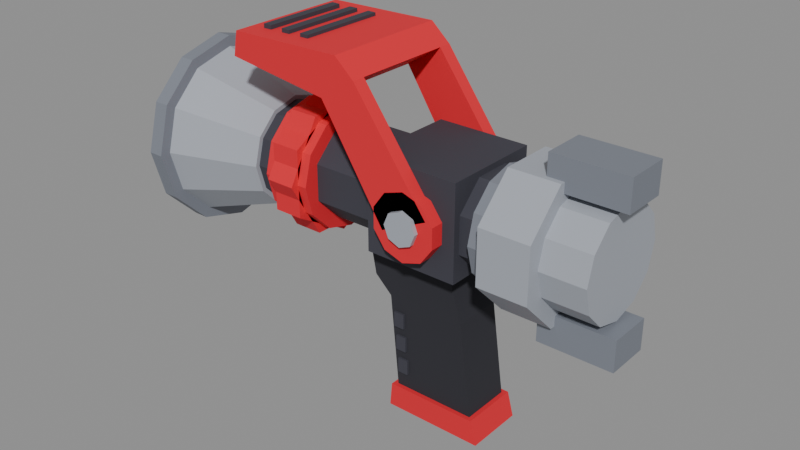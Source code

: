 # Source: HoseNozzle.blend  (saved by Blender 5.3.31; exported with 4.5.12 LTS)
import bpy
from mathutils import Matrix  # noqa: F401  (used for matrix-valued properties, if any)

bpy.ops.wm.read_factory_settings(use_empty=True)
scene = bpy.context.scene
scene.name = 'Scene'

# ---- materials (node trees are filled in below, after node groups)
mat_m_nozzle_steel = bpy.data.materials.new('M_Nozzle_Steel')
mat_m_nozzle_steel.diffuse_color = (0.3712, 0.3968, 0.4452, 1.0)
mat_m_nozzle_steeldark = bpy.data.materials.new('M_Nozzle_SteelDark')
mat_m_nozzle_steeldark.diffuse_color = (0.1981, 0.2159, 0.2542, 1.0)
mat_m_nozzle_body = bpy.data.materials.new('M_Nozzle_Body')
mat_m_nozzle_body.diffuse_color = (0.04519, 0.04519, 0.06125, 1.0)
mat_m_nozzle_grip = bpy.data.materials.new('M_Nozzle_Grip')
mat_m_nozzle_grip.diffuse_color = (0.02416, 0.02416, 0.0319, 1.0)
mat_m_nozzle_red = bpy.data.materials.new('M_Nozzle_Red')
mat_m_nozzle_red.diffuse_color = (0.7605, 0.01444, 0.02732, 1.0)

# ---- material node trees
mat_m_nozzle_steel.use_nodes = True; mat_m_nozzle_steel.node_tree.nodes.clear()
_N = mat_m_nozzle_steel.node_tree.nodes; _L = mat_m_nozzle_steel.node_tree.links
n0 = _N.new('ShaderNodeBsdfPrincipled'); n0.name = 'Principled BSDF'; n0.location = (-200, 100)
n0.inputs[0].default_value = (0.3712, 0.3968, 0.4452, 1.0)
n0.inputs[2].default_value = 0.6
n0.inputs[10].default_value = 0.005
n1 = _N.new('ShaderNodeOutputMaterial'); n1.name = 'Material Output'; n1.location = (200, 100)
_L.new(n0.outputs[0], n1.inputs[0])
n1.is_active_output = True
mat_m_nozzle_steeldark.use_nodes = True; mat_m_nozzle_steeldark.node_tree.nodes.clear()
_N = mat_m_nozzle_steeldark.node_tree.nodes; _L = mat_m_nozzle_steeldark.node_tree.links
n0 = _N.new('ShaderNodeBsdfPrincipled'); n0.name = 'Principled BSDF'; n0.location = (-200, 100)
n0.inputs[0].default_value = (0.1981, 0.2159, 0.2542, 1.0)
n0.inputs[2].default_value = 0.6
n0.inputs[10].default_value = 0.005
n1 = _N.new('ShaderNodeOutputMaterial'); n1.name = 'Material Output'; n1.location = (200, 100)
_L.new(n0.outputs[0], n1.inputs[0])
n1.is_active_output = True
mat_m_nozzle_body.use_nodes = True; mat_m_nozzle_body.node_tree.nodes.clear()
_N = mat_m_nozzle_body.node_tree.nodes; _L = mat_m_nozzle_body.node_tree.links
n0 = _N.new('ShaderNodeBsdfPrincipled'); n0.name = 'Principled BSDF'; n0.location = (-200, 100)
n0.inputs[0].default_value = (0.04519, 0.04519, 0.06125, 1.0)
n0.inputs[2].default_value = 0.8
n0.inputs[10].default_value = 0.005
n1 = _N.new('ShaderNodeOutputMaterial'); n1.name = 'Material Output'; n1.location = (200, 100)
_L.new(n0.outputs[0], n1.inputs[0])
n1.is_active_output = True
mat_m_nozzle_grip.use_nodes = True; mat_m_nozzle_grip.node_tree.nodes.clear()
_N = mat_m_nozzle_grip.node_tree.nodes; _L = mat_m_nozzle_grip.node_tree.links
n0 = _N.new('ShaderNodeBsdfPrincipled'); n0.name = 'Principled BSDF'; n0.location = (-200, 100)
n0.inputs[0].default_value = (0.02416, 0.02416, 0.0319, 1.0)
n0.inputs[2].default_value = 0.95
n0.inputs[10].default_value = 0.005
n1 = _N.new('ShaderNodeOutputMaterial'); n1.name = 'Material Output'; n1.location = (200, 100)
_L.new(n0.outputs[0], n1.inputs[0])
n1.is_active_output = True
mat_m_nozzle_red.use_nodes = True; mat_m_nozzle_red.node_tree.nodes.clear()
_N = mat_m_nozzle_red.node_tree.nodes; _L = mat_m_nozzle_red.node_tree.links
n0 = _N.new('ShaderNodeBsdfPrincipled'); n0.name = 'Principled BSDF'; n0.location = (-200, 100)
n0.inputs[0].default_value = (0.7605, 0.01444, 0.02732, 1.0)
n0.inputs[2].default_value = 0.8
n0.inputs[10].default_value = 0.005
n1 = _N.new('ShaderNodeOutputMaterial'); n1.name = 'Material Output'; n1.location = (200, 100)
_L.new(n0.outputs[0], n1.inputs[0])
n1.is_active_output = True

# ---- meshes
me_nozzle = bpy.data.meshes.new('Nozzle')
me_nozzle.from_pydata([(0.135, -0.02, 0.528), (0.135, -0.02, 0.5), (0.15, 0.048, 0.45), (0.19, 0.048, 0.45), (0.15, 0.04157, 0.426), (0.19, 0.04157, 0.426), (0.15, 0.024, 0.4084), (0.19, 0.024, 0.4084), (0.15, 0.0, 0.402), (0.19, 0.0, 0.402), (0.15, -0.024, 0.4084), (0.19, -0.024, 0.4084), (0.15, -0.04157, 0.426), (0.19, -0.04157, 0.426), (0.15, -0.048, 0.45), (0.19, -0.048, 0.45), (0.15, -0.04157, 0.474), (0.19, -0.04157, 0.474), (0.15, -0.024, 0.4916), (0.19, -0.024, 0.4916), (0.15, 0.0, 0.498), (0.19, 0.0, 0.498), (0.15, 0.024, 0.4916), (0.19, 0.024, 0.4916), (0.15, 0.04157, 0.474), (0.19, 0.04157, 0.474), (0.105, 0.05913, 0.4745), (0.15, 0.05913, 0.4745), (0.105, 0.05913, 0.4255), (0.15, 0.05913, 0.4255), (0.105, 0.02449, 0.3909), (0.15, 0.02449, 0.3909), (0.105, -0.02449, 0.3909), (0.15, -0.02449, 0.3909), (0.105, -0.05913, 0.4255), (0.15, -0.05913, 0.4255), (0.105, -0.05913, 0.4745), (0.15, -0.05913, 0.4745), (0.105, -0.02449, 0.5091), (0.15, -0.02449, 0.5091), (0.105, 0.02449, 0.5091), (0.15, 0.02449, 0.5091), (0.09, 0.05, 0.45), (0.105, 0.05, 0.45), (0.09, 0.0433, 0.425), (0.105, 0.0433, 0.425), (0.09, 0.025, 0.4067), (0.105, 0.025, 0.4067), (0.09, 0.0, 0.4), (0.105, 0.0, 0.4), (0.09, -0.025, 0.4067), (0.105, -0.025, 0.4067), (0.09, -0.0433, 0.425), (0.105, -0.0433, 0.425), (0.09, -0.05, 0.45), (0.105, -0.05, 0.45), (0.09, -0.0433, 0.475), (0.105, -0.0433, 0.475), (0.09, -0.025, 0.4933), (0.105, -0.025, 0.4933), (0.09, 0.0, 0.5), (0.105, 0.0, 0.5), (0.09, 0.025, 0.4933), (0.105, 0.025, 0.4933), (0.09, 0.0433, 0.475), (0.105, 0.0433, 0.475), (0.135, 0.02, 0.5), (0.135, 0.02, 0.528), (0.202, -0.02, 0.5), (0.202, -0.02, 0.528), (0.202, 0.02, 0.5), (0.202, 0.02, 0.528), (0.135, -0.02, 0.372), (0.135, -0.02, 0.4), (0.135, 0.02, 0.372), (0.135, 0.02, 0.4), (0.202, -0.02, 0.372), (0.202, -0.02, 0.4), (0.202, 0.02, 0.372), (0.202, 0.02, 0.4), (-0.01, -0.046, 0.41), (-0.01, -0.046, 0.495), (-0.07, 0.03973, 0.4665), (0.09, 0.03973, 0.4665), (-0.07, 0.03973, 0.4335), (0.09, 0.03973, 0.4335), (-0.07, 0.01646, 0.4103), (0.09, 0.01646, 0.4103), (-0.07, -0.01646, 0.4103), (0.09, -0.01646, 0.4103), (-0.07, -0.03973, 0.4335), (0.09, -0.03973, 0.4335), (-0.07, -0.03973, 0.4665), (0.09, -0.03973, 0.4665), (-0.07, -0.01646, 0.4897), (0.09, -0.01646, 0.4897), (-0.07, 0.01646, 0.4897), (0.09, 0.01646, 0.4897), (-0.01, 0.046, 0.41), (-0.01, 0.046, 0.495), (0.075, -0.046, 0.41), (0.075, -0.046, 0.495), (0.075, 0.046, 0.41), (0.075, 0.046, 0.495), (-0.231, -0.006, 0.48), (-0.231, -0.006, 0.516), (-0.132, 0.046, 0.45), (-0.115, 0.046, 0.45), (-0.132, 0.03984, 0.427), (-0.115, 0.03984, 0.427), (-0.132, 0.023, 0.4102), (-0.115, 0.023, 0.4102), (-0.132, 0.0, 0.404), (-0.115, 0.0, 0.404), (-0.132, -0.023, 0.4102), (-0.115, -0.023, 0.4102), (-0.132, -0.03984, 0.427), (-0.115, -0.03984, 0.427), (-0.132, -0.046, 0.45), (-0.115, -0.046, 0.45), (-0.132, -0.03984, 0.473), (-0.115, -0.03984, 0.473), (-0.132, -0.023, 0.4898), (-0.115, -0.023, 0.4898), (-0.132, 0.0, 0.496), (-0.115, 0.0, 0.496), (-0.132, 0.023, 0.4898), (-0.115, 0.023, 0.4898), (-0.132, 0.03984, 0.473), (-0.115, 0.03984, 0.473), (-0.225, 0.082, 0.45), (-0.132, 0.05, 0.45), (-0.225, 0.07101, 0.409), (-0.132, 0.0433, 0.425), (-0.225, 0.041, 0.379), (-0.132, 0.025, 0.4067), (-0.225, 0.0, 0.368), (-0.132, 0.0, 0.4), (-0.225, -0.041, 0.379), (-0.132, -0.025, 0.4067), (-0.225, -0.07101, 0.409), (-0.132, -0.0433, 0.425), (-0.225, -0.082, 0.45), (-0.132, -0.05, 0.45), (-0.225, -0.07101, 0.491), (-0.132, -0.0433, 0.475), (-0.225, -0.041, 0.521), (-0.132, -0.025, 0.4933), (-0.225, 0.0, 0.532), (-0.132, 0.0, 0.5), (-0.225, 0.041, 0.521), (-0.132, 0.025, 0.4933), (-0.225, 0.07101, 0.491), (-0.132, 0.0433, 0.475), (-0.225, 0.087, 0.45), (-0.211, 0.087, 0.45), (-0.225, 0.07534, 0.4065), (-0.211, 0.07534, 0.4065), (-0.225, 0.0435, 0.3747), (-0.211, 0.0435, 0.3747), (-0.225, 0.0, 0.363), (-0.211, 0.0, 0.363), (-0.225, -0.0435, 0.3747), (-0.211, -0.0435, 0.3747), (-0.225, -0.07534, 0.4065), (-0.211, -0.07534, 0.4065), (-0.225, -0.087, 0.45), (-0.211, -0.087, 0.45), (-0.225, -0.07534, 0.4935), (-0.211, -0.07534, 0.4935), (-0.225, -0.0435, 0.5253), (-0.211, -0.0435, 0.5253), (-0.225, 0.0, 0.537), (-0.211, 0.0, 0.537), (-0.225, 0.0435, 0.5253), (-0.211, 0.0435, 0.5253), (-0.225, 0.07534, 0.4935), (-0.211, 0.07534, 0.4935), (-0.227, 0.07, 0.45), (-0.225, 0.07, 0.45), (-0.227, 0.06062, 0.415), (-0.225, 0.06062, 0.415), (-0.227, 0.035, 0.3894), (-0.225, 0.035, 0.3894), (-0.227, 0.0, 0.38), (-0.225, 0.0, 0.38), (-0.227, -0.035, 0.3894), (-0.225, -0.035, 0.3894), (-0.227, -0.06062, 0.415), (-0.225, -0.06062, 0.415), (-0.227, -0.07, 0.45), (-0.225, -0.07, 0.45), (-0.227, -0.06062, 0.485), (-0.225, -0.06062, 0.485), (-0.227, -0.035, 0.5106), (-0.225, -0.035, 0.5106), (-0.227, 0.0, 0.52), (-0.225, 0.0, 0.52), (-0.227, 0.035, 0.5106), (-0.225, 0.035, 0.5106), (-0.227, 0.06062, 0.485), (-0.225, 0.06062, 0.485), (-0.233, 0.03, 0.45), (-0.227, 0.03, 0.45), (-0.233, 0.02427, 0.4324), (-0.227, 0.02427, 0.4324), (-0.233, 0.009271, 0.4215), (-0.227, 0.009271, 0.4215), (-0.233, -0.009271, 0.4215), (-0.227, -0.009271, 0.4215), (-0.233, -0.02427, 0.4324), (-0.227, -0.02427, 0.4324), (-0.233, -0.03, 0.45), (-0.227, -0.03, 0.45), (-0.233, -0.02427, 0.4676), (-0.227, -0.02427, 0.4676), (-0.233, -0.009271, 0.4785), (-0.227, -0.009271, 0.4785), (-0.233, 0.009271, 0.4785), (-0.227, 0.009271, 0.4785), (-0.233, 0.02427, 0.4676), (-0.227, 0.02427, 0.4676), (-0.231, 0.006, 0.48), (-0.231, 0.006, 0.516), (-0.227, -0.006, 0.48), (-0.227, -0.006, 0.516), (-0.227, 0.006, 0.48), (-0.227, 0.006, 0.516), (-0.231, -0.02546, 0.467), (-0.231, -0.05091, 0.4924), (-0.231, -0.01697, 0.4755), (-0.231, -0.04243, 0.5009), (-0.227, -0.02546, 0.467), (-0.227, -0.05091, 0.4924), (-0.227, -0.01697, 0.4755), (-0.227, -0.04243, 0.5009), (-0.231, -0.03, 0.444), (-0.231, -0.066, 0.444), (-0.231, -0.03, 0.456), (-0.231, -0.066, 0.456), (-0.227, -0.03, 0.444), (-0.227, -0.066, 0.444), (-0.227, -0.03, 0.456), (-0.227, -0.066, 0.456), (-0.231, -0.01697, 0.4245), (-0.231, -0.04243, 0.3991), (-0.231, -0.02546, 0.433), (-0.231, -0.05091, 0.4076), (-0.227, -0.01697, 0.4245), (-0.227, -0.04243, 0.3991), (-0.227, -0.02546, 0.433), (-0.227, -0.05091, 0.4076), (-0.231, 0.006, 0.42), (-0.231, 0.006, 0.384), (-0.231, -0.006, 0.42), (-0.231, -0.006, 0.384), (-0.227, 0.006, 0.42), (-0.227, 0.006, 0.384), (-0.227, -0.006, 0.42), (-0.227, -0.006, 0.384), (-0.231, 0.02546, 0.433), (-0.231, 0.05091, 0.4076), (-0.231, 0.01697, 0.4245), (-0.231, 0.04243, 0.3991), (-0.227, 0.02546, 0.433), (-0.227, 0.05091, 0.4076), (-0.227, 0.01697, 0.4245), (-0.227, 0.04243, 0.3991), (-0.231, 0.03, 0.456), (-0.231, 0.066, 0.456), (-0.231, 0.03, 0.444), (-0.231, 0.066, 0.444), (-0.227, 0.03, 0.456), (-0.227, 0.066, 0.456), (-0.227, 0.03, 0.444), (-0.227, 0.066, 0.444), (-0.231, 0.01697, 0.4755), (-0.231, 0.04243, 0.5009), (-0.231, 0.02546, 0.467), (-0.231, 0.05091, 0.4924), (-0.227, 0.01697, 0.4755), (-0.227, 0.04243, 0.5009), (-0.227, 0.02546, 0.467), (-0.227, 0.05091, 0.4924), (0.05, 0.023, 0.415), (-0.03, 0.023, 0.415), (-0.022, 0.023, 0.375), (-0.006, 0.023, 0.36), (0.002, 0.023, 0.275), (0.078, 0.023, 0.275), (0.066, 0.023, 0.36), (0.05, -0.023, 0.415), (-0.03, -0.023, 0.415), (-0.022, -0.023, 0.375), (-0.006, -0.023, 0.36), (0.002, -0.023, 0.275), (0.078, -0.023, 0.275), (0.066, -0.023, 0.36), (-0.001, -0.025, 0.333), (-0.001, -0.025, 0.347), (-0.001, 0.025, 0.333), (-0.001, 0.025, 0.347), (0.009, -0.025, 0.333), (0.009, -0.025, 0.347), (0.009, 0.025, 0.333), (0.009, 0.025, 0.347), (0.0012, -0.025, 0.311), (0.0012, -0.025, 0.325), (0.0012, 0.025, 0.311), (0.0012, 0.025, 0.325), (0.0112, -0.025, 0.311), (0.0112, -0.025, 0.325), (0.0112, 0.025, 0.311), (0.0112, 0.025, 0.325), (0.0034, -0.025, 0.289), (0.0034, -0.025, 0.303), (0.0034, 0.025, 0.289), (0.0034, 0.025, 0.303), (0.0134, -0.025, 0.289), (0.0134, -0.025, 0.303), (0.0134, 0.025, 0.289), (0.0134, 0.025, 0.303), (-0.002, 0.027, 0.275), (0.082, 0.027, 0.275), (0.088, 0.027, 0.253), (-0.004, 0.027, 0.253), (-0.002, -0.027, 0.275), (0.082, -0.027, 0.275), (0.088, -0.027, 0.253), (-0.004, -0.027, 0.253)], [], [(84, 85, 87, 86), (142, 143, 145, 144), (2, 3, 5, 4), (78, 79, 77, 76), (74, 75, 79, 78), (4, 5, 7, 6), (100, 101, 81, 80), (30, 31, 33, 32), (6, 7, 9, 8), (35, 33, 31, 29, 27, 41, 39, 37), (76, 77, 73, 72), (8, 9, 11, 10), (36, 37, 39, 38), (48, 49, 51, 50), (10, 11, 13, 12), (74, 78, 76, 72), (28, 29, 31, 30), (12, 13, 15, 14), (46, 47, 49, 48), (44, 45, 47, 46), (14, 15, 17, 16), (34, 35, 37, 36), (50, 51, 53, 52), (16, 17, 19, 18), (42, 43, 45, 44), (26, 27, 29, 28), (18, 19, 21, 20), (98, 102, 100, 80), (108, 109, 111, 110), (20, 21, 23, 22), (5, 3, 25, 23, 21, 19, 17, 15, 13, 11, 9, 7), (72, 73, 75, 74), (22, 23, 25, 24), (38, 39, 41, 40), (32, 33, 35, 34), (24, 25, 3, 2), (2, 4, 6, 8, 10, 12, 14, 16, 18, 20, 22, 24), (40, 41, 27, 26), (40, 26, 28, 30, 32, 34, 36, 38), (134, 135, 137, 136), (71, 67, 0, 69), (52, 53, 55, 54), (162, 163, 165, 164), (66, 70, 68, 1), (54, 55, 57, 56), (82, 83, 85, 84), (68, 69, 0, 1), (56, 57, 59, 58), (190, 191, 193, 192), (70, 71, 69, 68), (58, 59, 61, 60), (236, 237, 239, 238), (66, 67, 71, 70), (60, 61, 63, 62), (49, 47, 45, 43, 65, 63, 61, 59, 57, 55, 53, 51), (1, 0, 67, 66), (62, 63, 65, 64), (86, 87, 89, 88), (79, 75, 73, 77), (64, 65, 43, 42), (50, 52, 54, 56, 58, 60, 62, 64, 42, 44, 46, 48), (88, 89, 91, 90), (102, 103, 101, 100), (136, 137, 139, 138), (90, 91, 93, 92), (98, 99, 103, 102), (106, 107, 109, 108), (92, 93, 95, 94), (80, 81, 99, 98), (88, 90, 92, 94, 96, 82, 84, 86), (94, 95, 97, 96), (103, 99, 81, 101), (110, 111, 113, 112), (96, 97, 83, 82), (91, 89, 87, 85, 83, 97, 95, 93), (158, 159, 161, 160), (180, 181, 183, 182), (112, 113, 115, 114), (204, 205, 207, 206), (140, 141, 143, 142), (114, 115, 117, 116), (132, 133, 135, 134), (156, 157, 159, 158), (116, 117, 119, 118), (226, 227, 225, 224), (224, 225, 105, 104), (118, 119, 121, 120), (186, 187, 189, 188), (138, 139, 141, 140), (120, 121, 123, 122), (130, 131, 133, 132), (182, 183, 185, 184), (122, 123, 125, 124), (230, 231, 235, 234), (164, 165, 167, 166), (124, 125, 127, 126), (208, 209, 211, 210), (110, 112, 114, 116, 118, 120, 122, 124, 126, 128, 106, 108), (126, 127, 129, 128), (214, 215, 217, 216), (184, 185, 187, 186), (128, 129, 107, 106), (111, 109, 107, 129, 127, 125, 123, 121, 119, 117, 115, 113), (144, 145, 147, 146), (188, 189, 191, 190), (154, 155, 157, 156), (146, 147, 149, 148), (206, 207, 209, 208), (244, 245, 247, 246), (148, 149, 151, 150), (145, 143, 141, 139, 137, 135, 133, 131, 153, 151, 149, 147), (235, 231, 229, 233), (150, 151, 153, 152), (166, 167, 169, 168), (160, 161, 163, 162), (152, 153, 131, 130), (144, 146, 148, 150, 152, 130, 132, 134, 136, 138, 140, 142), (168, 169, 171, 170), (178, 179, 181, 180), (212, 213, 215, 214), (170, 171, 173, 172), (230, 234, 232, 228), (240, 241, 237, 236), (172, 173, 175, 174), (227, 223, 105, 225), (164, 166, 168, 170, 172, 174, 176, 154, 156, 158, 160, 162), (174, 175, 177, 176), (228, 229, 231, 230), (210, 211, 213, 212), (176, 177, 155, 154), (159, 157, 155, 177, 175, 173, 171, 169, 167, 165, 163, 161), (192, 193, 195, 194), (202, 203, 205, 204), (222, 226, 224, 104), (194, 195, 197, 196), (234, 235, 233, 232), (238, 239, 243, 242), (196, 197, 199, 198), (243, 239, 237, 241), (188, 190, 192, 194, 196, 198, 200, 178, 180, 182, 184, 186), (198, 199, 201, 200), (242, 243, 241, 240), (222, 223, 227, 226), (200, 201, 179, 178), (193, 191, 189, 187, 185, 183, 181, 179, 201, 199, 197, 195), (216, 217, 219, 218), (217, 215, 213, 211, 209, 207, 205, 203, 221, 219), (104, 105, 223, 222), (218, 219, 221, 220), (238, 242, 240, 236), (232, 233, 229, 228), (220, 221, 203, 202), (212, 214, 216, 218, 220, 202, 204, 206, 208, 210), (246, 247, 251, 250), (250, 251, 249, 248), (248, 249, 245, 244), (246, 250, 248, 244), (251, 247, 245, 249), (252, 253, 255, 254), (254, 255, 259, 258), (258, 259, 257, 256), (256, 257, 253, 252), (254, 258, 256, 252), (259, 255, 253, 257), (260, 261, 263, 262), (262, 263, 267, 266), (266, 267, 265, 264), (264, 265, 261, 260), (262, 266, 264, 260), (267, 263, 261, 265), (268, 269, 271, 270), (270, 271, 275, 274), (274, 275, 273, 272), (272, 273, 269, 268), (270, 274, 272, 268), (275, 271, 269, 273), (276, 277, 279, 278), (278, 279, 283, 282), (282, 283, 281, 280), (280, 281, 277, 276), (278, 282, 280, 276), (283, 279, 277, 281), (284, 290, 289, 288, 287, 286, 285), (297, 291, 292, 293, 294, 295, 296), (284, 285, 292, 291), (285, 286, 293, 292), (286, 287, 294, 293), (287, 288, 295, 294), (288, 289, 296, 295), (289, 290, 297, 296), (290, 284, 291, 297), (298, 299, 301, 300), (300, 301, 305, 304), (304, 305, 303, 302), (302, 303, 299, 298), (300, 304, 302, 298), (305, 301, 299, 303), (306, 307, 309, 308), (308, 309, 313, 312), (312, 313, 311, 310), (310, 311, 307, 306), (308, 312, 310, 306), (313, 309, 307, 311), (314, 315, 317, 316), (316, 317, 321, 320), (320, 321, 319, 318), (318, 319, 315, 314), (316, 320, 318, 314), (321, 317, 315, 319), (322, 323, 324, 325), (329, 328, 327, 326), (322, 326, 327, 323), (323, 327, 328, 324), (324, 328, 329, 325), (325, 329, 326, 322)])
me_nozzle.polygons.foreach_set('material_index', [2, 0, 0, 1, 1, 0, 2, 0, 0, 0, 1, 0, 0, 1, 0, 1, 0, 0, 1, 1, 0, 0, 1, 0, 1, 0, 0, 2, 2, 0, 0, 1, 0, 0, 0, 0, 0, 0, 0, 0, 1, 1, 1, 1, 1, 2, 1, 1, 2, 1, 1, 1, 1, 1, 1, 1, 1, 2, 1, 1, 1, 2, 2, 0, 2, 2, 2, 2, 2, 2, 2, 2, 2, 2, 2, 1, 2, 2, 0, 0, 2, 0, 1, 2, 1, 1, 2, 2, 0, 2, 0, 2, 2, 1, 1, 2, 0, 2, 2, 0, 2, 2, 2, 0, 2, 1, 0, 0, 1, 0, 0, 1, 0, 1, 1, 0, 0, 1, 2, 0, 1, 1, 1, 1, 1, 1, 1, 1, 0, 1, 1, 2, 0, 1, 2, 1, 1, 2, 1, 2, 2, 1, 1, 2, 2, 0, 0, 1, 0, 1, 1, 0, 0, 1, 1, 1, 1, 1, 1, 1, 1, 1, 1, 1, 1, 1, 1, 1, 1, 1, 1, 1, 1, 1, 1, 1, 1, 1, 1, 1, 1, 1, 3, 3, 3, 3, 3, 3, 3, 3, 3, 2, 2, 2, 2, 2, 2, 2, 2, 2, 2, 2, 2, 2, 2, 2, 2, 2, 2, 4, 4, 4, 4, 4, 4])
me_nozzle.materials.append(mat_m_nozzle_steel)
me_nozzle.materials.append(mat_m_nozzle_steeldark)
me_nozzle.materials.append(mat_m_nozzle_body)
me_nozzle.materials.append(mat_m_nozzle_grip)
me_nozzle.materials.append(mat_m_nozzle_red)
me_nozzle.update()
me_ring = bpy.data.meshes.new('Ring')
me_ring.from_pydata([(-0.0225, 0.054, 0.0), (0.0225, 0.054, 0.0), (-0.0225, 0.04677, -0.027), (0.0225, 0.04677, -0.027), (-0.0225, 0.027, -0.04677), (0.0225, 0.027, -0.04677), (-0.0225, 0.0, -0.054), (0.0225, 0.0, -0.054), (-0.0225, -0.027, -0.04677), (0.0225, -0.027, -0.04677), (-0.0225, -0.04677, -0.027), (0.0225, -0.04677, -0.027), (-0.0225, -0.054, 0.0), (0.0225, -0.054, 0.0), (-0.0225, -0.04677, 0.027), (0.0225, -0.04677, 0.027), (-0.0225, -0.027, 0.04677), (0.0225, -0.027, 0.04677), (-0.0225, 0.0, 0.054), (0.0225, 0.0, 0.054), (-0.0225, 0.027, 0.04677), (0.0225, 0.027, 0.04677), (-0.0225, 0.04677, 0.027), (0.0225, 0.04677, 0.027), (-0.0135, 0.061, 0.0), (0.0135, 0.061, 0.0), (-0.0135, 0.0305, -0.05283), (0.0135, 0.0305, -0.05283), (-0.0135, -0.0305, -0.05283), (0.0135, -0.0305, -0.05283), (-0.0135, -0.061, 0.0), (0.0135, -0.061, 0.0), (-0.0135, -0.0305, 0.05283), (0.0135, -0.0305, 0.05283), (-0.0135, 0.0305, 0.05283), (0.0135, 0.0305, 0.05283), (-0.0135, 0.05283, 0.0305), (0.0135, 0.05283, 0.0305), (-0.0135, 0.05283, -0.0305), (0.0135, 0.05283, -0.0305), (-0.0135, 7.451e-09, -0.061), (0.0135, 7.451e-09, -0.061), (-0.0135, -0.05283, -0.0305), (0.0135, -0.05283, -0.0305), (-0.0135, -0.05283, 0.0305), (0.0135, -0.05283, 0.0305), (-0.0135, -7.451e-09, 0.061), (0.0135, -7.451e-09, 0.061)], [], [(40, 42, 44, 46, 36, 38), (0, 1, 3, 2), (44, 45, 47, 46), (2, 3, 5, 4), (42, 43, 45, 44), (28, 29, 31, 30), (4, 5, 7, 6), (33, 31, 29, 27, 25, 35), (6, 7, 9, 8), (34, 35, 25, 24), (36, 37, 39, 38), (8, 9, 11, 10), (26, 27, 29, 28), (10, 11, 13, 12), (40, 41, 43, 42), (12, 13, 15, 14), (32, 33, 35, 34), (38, 39, 41, 40), (14, 15, 17, 16), (30, 32, 34, 24, 26, 28), (24, 25, 27, 26), (16, 17, 19, 18), (18, 19, 21, 20), (3, 1, 23, 21, 19, 17, 15, 13, 11, 9, 7, 5), (20, 21, 23, 22), (30, 31, 33, 32), (22, 23, 1, 0), (0, 2, 4, 6, 8, 10, 12, 14, 16, 18, 20, 22), (46, 47, 37, 36), (47, 45, 43, 41, 39, 37)])
me_ring.materials.append(mat_m_nozzle_red)
me_ring.update()
me_lever = bpy.data.meshes.new('Lever')
me_lever.from_pydata([(0.022, -0.046, 0.012), (-0.02, -0.046, -0.008), (0.0, -0.046, 0.03), (0.0, -0.058, 0.03), (0.01763, -0.046, 0.02427), (0.01763, -0.058, 0.02427), (0.02853, -0.046, 0.009271), (0.02853, -0.058, 0.009271), (0.02853, -0.046, -0.009271), (0.02853, -0.058, -0.009271), (0.01763, -0.046, -0.02427), (0.01763, -0.058, -0.02427), (0.0, -0.046, -0.03), (0.0, -0.058, -0.03), (-0.01763, -0.046, -0.02427), (-0.01763, -0.058, -0.02427), (-0.02853, -0.046, -0.009271), (-0.02853, -0.058, -0.009271), (-0.02853, -0.046, 0.009271), (-0.02853, -0.058, 0.009271), (-0.01763, -0.046, 0.02427), (-0.01763, -0.058, 0.02427), (0.0, -0.058, 0.015), (0.0, -0.062, 0.015), (0.01061, -0.058, 0.01061), (0.01061, -0.062, 0.01061), (0.015, -0.058, 0.0), (0.015, -0.062, 0.0), (0.01061, -0.058, -0.01061), (0.01061, -0.062, -0.01061), (0.0, -0.058, -0.015), (0.0, -0.062, -0.015), (-0.01061, -0.058, -0.01061), (-0.01061, -0.062, -0.01061), (-0.015, -0.058, 0.0), (-0.015, -0.062, 0.0), (-0.01061, -0.058, 0.01061), (-0.01061, -0.062, 0.01061), (-0.08, -0.046, 0.085), (-0.047, -0.046, 0.106), (0.022, -0.058, 0.012), (-0.02, -0.058, -0.008), (-0.08, -0.058, 0.085), (-0.047, -0.058, 0.106), (0.022, 0.058, 0.012), (-0.02, 0.058, -0.008), (0.0, 0.058, 0.03), (0.0, 0.046, 0.03), (0.01763, 0.058, 0.02427), (0.01763, 0.046, 0.02427), (0.02853, 0.058, 0.009271), (0.02853, 0.046, 0.009271), (0.02853, 0.058, -0.009271), (0.02853, 0.046, -0.009271), (0.01763, 0.058, -0.02427), (0.01763, 0.046, -0.02427), (0.0, 0.058, -0.03), (0.0, 0.046, -0.03), (-0.01763, 0.058, -0.02427), (-0.01763, 0.046, -0.02427), (-0.02853, 0.058, -0.009271), (-0.02853, 0.046, -0.009271), (-0.02853, 0.058, 0.009271), (-0.02853, 0.046, 0.009271), (-0.01763, 0.058, 0.02427), (-0.01763, 0.046, 0.02427), (0.0, 0.062, 0.015), (0.0, 0.058, 0.015), (0.01061, 0.062, 0.01061), (0.01061, 0.058, 0.01061), (0.015, 0.062, 0.0), (0.015, 0.058, 0.0), (0.01061, 0.062, -0.01061), (0.01061, 0.058, -0.01061), (0.0, 0.062, -0.015), (0.0, 0.058, -0.015), (-0.01061, 0.062, -0.01061), (-0.01061, 0.058, -0.01061), (-0.015, 0.062, 0.0), (-0.015, 0.058, 0.0), (-0.01061, 0.062, 0.01061), (-0.01061, 0.058, 0.01061), (-0.08, 0.058, 0.085), (-0.047, 0.058, 0.106), (0.022, 0.046, 0.012), (-0.02, 0.046, -0.008), (-0.08, 0.046, 0.085), (-0.047, 0.046, 0.106), (-0.047, 0.058, 0.106), (-0.08, 0.058, 0.085), (-0.175, 0.058, 0.098), (-0.171, 0.058, 0.12), (-0.065, 0.058, 0.122), (-0.047, -0.058, 0.106), (-0.08, -0.058, 0.085), (-0.175, -0.058, 0.098), (-0.171, -0.058, 0.12), (-0.065, -0.058, 0.122), (-0.118, -0.04, 0.116), (-0.118, -0.04, 0.124), (-0.118, 0.04, 0.116), (-0.118, 0.04, 0.124), (-0.11, -0.04, 0.116), (-0.11, -0.04, 0.124), (-0.11, 0.04, 0.116), (-0.11, 0.04, 0.124), (-0.138, -0.04, 0.116), (-0.138, -0.04, 0.124), (-0.138, 0.04, 0.116), (-0.138, 0.04, 0.124), (-0.13, -0.04, 0.116), (-0.13, -0.04, 0.124), (-0.13, 0.04, 0.116), (-0.13, 0.04, 0.124), (-0.158, -0.04, 0.116), (-0.158, -0.04, 0.124), (-0.158, 0.04, 0.116), (-0.158, 0.04, 0.124), (-0.15, -0.04, 0.116), (-0.15, -0.04, 0.124), (-0.15, 0.04, 0.116), (-0.15, 0.04, 0.124)], [], [(32, 33, 35, 34), (26, 27, 29, 28), (2, 3, 5, 4), (29, 27, 25, 23, 37, 35, 33, 31), (38, 42, 43, 39), (4, 5, 7, 6), (46, 47, 49, 48), (48, 49, 51, 50), (6, 7, 9, 8), (30, 31, 33, 32), (24, 25, 27, 26), (8, 9, 11, 10), (0, 40, 41, 1), (39, 43, 40, 0), (10, 11, 13, 12), (73, 71, 69, 67, 81, 79, 77, 75), (50, 51, 53, 52), (12, 13, 15, 14), (28, 29, 31, 30), (22, 23, 25, 24), (14, 15, 17, 16), (1, 41, 42, 38), (76, 77, 79, 78), (16, 17, 19, 18), (5, 3, 21, 19, 17, 15, 13, 11, 9, 7), (91, 96, 97, 92), (18, 19, 21, 20), (43, 42, 41, 40), (82, 86, 87, 83), (20, 21, 3, 2), (2, 4, 6, 8, 10, 12, 14, 16, 18, 20), (0, 1, 38, 39), (34, 35, 37, 36), (88, 93, 94, 89), (70, 71, 73, 72), (36, 37, 23, 22), (34, 36, 22, 24, 26, 28, 30, 32), (74, 75, 77, 76), (68, 69, 71, 70), (52, 53, 55, 54), (44, 84, 85, 45), (83, 87, 84, 44), (54, 55, 57, 56), (89, 94, 95, 90), (100, 101, 105, 104), (56, 57, 59, 58), (72, 73, 75, 74), (66, 67, 69, 68), (58, 59, 61, 60), (45, 85, 86, 82), (88, 89, 90, 91, 92), (60, 61, 63, 62), (53, 51, 49, 47, 65, 63, 61, 59, 57, 55), (98, 99, 101, 100), (62, 63, 65, 64), (87, 86, 85, 84), (90, 95, 96, 91), (64, 65, 47, 46), (48, 50, 52, 54, 56, 58, 60, 62, 64, 46), (44, 45, 82, 83), (78, 79, 81, 80), (92, 97, 93, 88), (97, 96, 95, 94, 93), (80, 81, 67, 66), (78, 80, 66, 68, 70, 72, 74, 76), (104, 105, 103, 102), (102, 103, 99, 98), (100, 104, 102, 98), (105, 101, 99, 103), (106, 107, 109, 108), (108, 109, 113, 112), (112, 113, 111, 110), (110, 111, 107, 106), (108, 112, 110, 106), (113, 109, 107, 111), (114, 115, 117, 116), (116, 117, 121, 120), (120, 121, 119, 118), (118, 119, 115, 114), (116, 120, 118, 114), (121, 117, 115, 119)])
me_lever.polygons.foreach_set('material_index', [1, 1, 0, 1, 0, 0, 0, 0, 0, 1, 1, 0, 0, 0, 0, 1, 0, 0, 1, 1, 0, 0, 1, 0, 0, 0, 0, 0, 0, 0, 0, 0, 1, 0, 1, 1, 1, 1, 1, 0, 0, 0, 0, 0, 2, 0, 1, 1, 0, 0, 0, 0, 0, 2, 0, 0, 0, 0, 0, 0, 1, 0, 0, 1, 1, 2, 2, 2, 2, 2, 2, 2, 2, 2, 2, 2, 2, 2, 2, 2, 2])
me_lever.materials.append(mat_m_nozzle_red)
me_lever.materials.append(mat_m_nozzle_steel)
me_lever.materials.append(mat_m_nozzle_body)
me_lever.update()

# ---- objects
ob_nozzle = bpy.data.objects.new('Nozzle', me_nozzle)
ob_ring = bpy.data.objects.new('Ring', me_ring)
ob_lever = bpy.data.objects.new('Lever', me_lever)

# ---- transforms, parenting, visibility, modifiers, constraints
ob_nozzle.location = (0.0, 0.0, 0.0)
ob_ring.parent = ob_nozzle
ob_ring.location = (-0.0925, 0.0, 0.45)
ob_lever.parent = ob_nozzle
ob_lever.location = (0.035, 0.0, 0.45)

# ---- collection membership
scene.collection.objects.link(ob_nozzle)
scene.collection.objects.link(ob_ring)
scene.collection.objects.link(ob_lever)

# ---- scene / render settings (as saved in the file)
scene.frame_start = 1; scene.frame_end = 250; scene.frame_set(1)
scene.render.engine = 'BLENDER_EEVEE_NEXT'
scene.render.bake_bias = 0.0
scene.render.bake_samples = 0
scene.render.compositor_device = 'GPU'
scene.eevee.use_volume_custom_range = False
scene.eevee.fast_gi_thickness_near = 0.1
scene.eevee.fast_gi_thickness_far = 0.0
scene.eevee.ray_tracing_options.screen_trace_thickness = 0.1
bpy.context.view_layer.update()

# ---- added for rendering (the .blend has no active camera and no usable light): camera, sun + grey world if the file has none
cam_auto = bpy.data.cameras.new('AutoCamera')
cam_auto.lens = 50.0
cam_auto.sensor_width = 36.0
cam_auto.clip_end = 1000.0
ob_auto_camera = bpy.data.objects.new('AutoCamera', cam_auto)
scene.collection.objects.link(ob_auto_camera)
ob_auto_camera.location = (0.509961, -0.630553, 0.833869)
ob_auto_camera.rotation_euler = (1.09748, -7.21219e-08, 0.694738)
scene.camera = ob_auto_camera
light_auto_sun = bpy.data.lights.new('AutoSun', 'SUN')
light_auto_sun.energy = 3.0
light_auto_sun.angle = 0.0523599
ob_auto_sun = bpy.data.objects.new('AutoSun', light_auto_sun)
scene.collection.objects.link(ob_auto_sun)
ob_auto_sun.rotation_euler = (0.872665, 0.174533, 0.523599)
if scene.world is None:
    world_auto = bpy.data.worlds.new('AutoWorld')
    world_auto.color = (0.3, 0.3, 0.3)
    scene.world = world_auto
bpy.context.view_layer.update()
